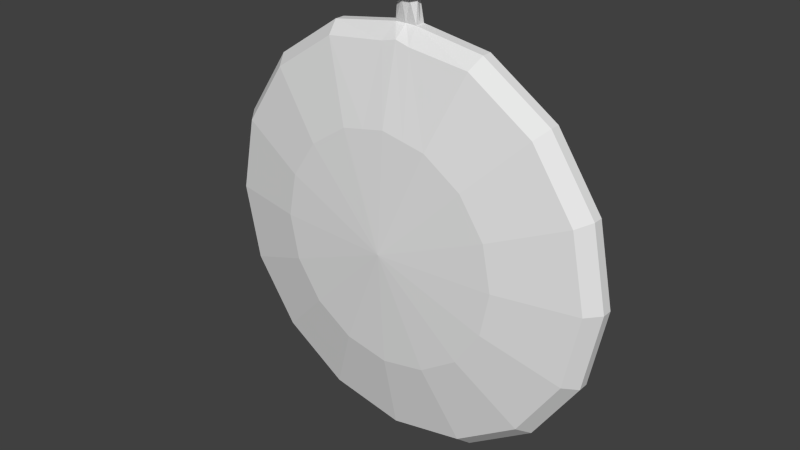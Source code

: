 # Source: Stopwatch.blend  (saved by Blender 2.72.0; exported with 4.5.12 LTS)
import bpy
from mathutils import Matrix  # noqa: F401  (used for matrix-valued properties, if any)

bpy.ops.wm.read_factory_settings(use_empty=True)
scene = bpy.context.scene
scene.name = 'Scene'

# ---- collections
col_collection_1 = bpy.data.collections.new('Collection 1'); scene.collection.children.link(col_collection_1)

# ---- world
world_world = bpy.data.worlds.new('World'); scene.world = world_world
world_world.color = (0.05088, 0.05088, 0.05088)
world_world.use_sun_shadow = False
world_world.sun_shadow_jitter_overblur = 0.0
world_world.cycles.sampling_method = 'MANUAL'
world_world.cycles.sample_map_resolution = 256

# ---- meshes
me_cylinder = bpy.data.meshes.new('Cylinder')
me_cylinder.from_pydata([(5.735e-08, 0.978, -1.0), (3.725e-08, 7.767e-09, 0.5037), (0.3827, 0.9239, -1.0), (0.7071, 0.7071, -1.0), (0.9239, 0.3827, -1.0), (1.0, -4.371e-08, -1.0), (0.9239, -0.3827, -1.0), (0.7071, -0.7071, -1.0), (0.3827, -0.9239, -1.0), (1.51e-07, -1.0, -1.0), (-0.3827, -0.9239, -1.0), (-0.7071, -0.7071, -1.0), (-0.9239, -0.3827, -1.0), (-1.0, 1.192e-08, -1.0), (-0.9239, 0.3827, -1.0), (-0.7071, 0.7071, -1.0), (-0.3827, 0.9239, -1.0), (5.735e-08, 0.978, -0.6851), (1.199e-08, 0.9251, -0.2736), (2.91e-08, 0.5614, 0.2641), (0.2148, 0.5187, 0.2641), (0.3612, 0.872, -0.2595), (0.3827, 0.9239, -0.6851), (0.397, 0.397, 0.2641), (0.6674, 0.6674, -0.2595), (0.7071, 0.7071, -0.6851), (0.5187, 0.2148, 0.2641), (0.872, 0.3612, -0.2595), (0.9239, 0.3827, -0.6851), (0.5614, -2.774e-08, 0.2641), (0.9438, -4.676e-08, -0.2595), (1.0, -4.498e-08, -0.6851), (0.5187, -0.2148, 0.2641), (0.872, -0.3612, -0.2595), (0.9239, -0.3827, -0.6851), (0.397, -0.397, 0.2641), (0.6674, -0.6674, -0.2595), (0.7071, -0.7071, -0.6851), (0.2148, -0.5187, 0.2641), (0.3612, -0.872, -0.2595), (0.3827, -0.9239, -0.6851), (1.139e-07, -0.5614, 0.2641), (1.545e-07, -0.9438, -0.2595), (1.51e-07, -1.0, -0.6851), (-0.2148, -0.5187, 0.2641), (-0.3612, -0.872, -0.2595), (-0.3827, -0.9239, -0.6851), (-0.397, -0.397, 0.2641), (-0.6674, -0.6674, -0.2595), (-0.7071, -0.7071, -0.6851), (-0.5187, -0.2148, 0.2641), (-0.872, -0.3612, -0.2595), (-0.9239, -0.3827, -0.6851), (-0.5614, 3.498e-09, 0.2641), (-0.9438, 5.749e-09, -0.2595), (-1.0, 1.065e-08, -0.6851), (-0.5187, 0.2148, 0.2641), (-0.872, 0.3612, -0.2595), (-0.9239, 0.3827, -0.6851), (-0.397, 0.397, 0.2641), (-0.6674, 0.6674, -0.2595), (-0.7071, 0.7071, -0.6851), (-0.2148, 0.5187, 0.2641), (-0.3612, 0.872, -0.2595), (-0.3827, 0.9239, -0.6851), (-0.05326, 0.9767, -1.0), (-0.05326, 0.9767, -0.6851), (-0.06926, 0.9079, -0.2595), (-0.1074, 0.5401, 0.2641), (0.05326, 0.9767, -1.0), (0.05326, 0.9767, -0.6851), (0.06926, 0.9079, -0.2595), (0.1074, 0.5401, 0.2641), (3.654e-09, 0.8956, -1.0), (0.3525, 0.8593, -1.0), (0.6514, 0.6596, -1.0), (0.8511, 0.3608, -1.0), (0.9212, 0.008263, -1.0), (0.8511, -0.3443, -1.0), (0.6514, -0.6431, -1.0), (0.3525, -0.8428, -1.0), (1.427e-07, -0.9129, -1.0), (-0.3525, -0.8428, -1.0), (-0.6514, -0.6431, -1.0), (-0.8511, -0.3443, -1.0), (-0.9212, 0.008264, -1.0), (-0.8511, 0.3608, -1.0), (-0.6514, 0.6596, -1.0), (-0.3525, 0.8593, -1.0), (-0.06759, 0.8944, -1.0), (0.0676, 0.8944, -1.0), (5.735e-08, 1.084, -1.117), (5.735e-08, 1.084, -0.5094), (-0.03356, 1.083, -1.045), (-0.03549, 1.083, -0.609), (0.03371, 1.083, -0.9883), (0.02973, 1.083, -0.5963), (0.3827, 0.9239, -0.8425), (0.7071, 0.7071, -0.8425), (0.9239, 0.3827, -0.8425), (1.0, -4.435e-08, -0.8425), (0.9239, -0.3827, -0.8425), (0.7071, -0.7071, -0.8425), (0.3827, -0.9239, -0.8425), (1.51e-07, -1.0, -0.8425), (-0.3827, -0.9239, -0.8425), (-0.7071, -0.7071, -0.8425), (-0.9239, -0.3827, -0.8425), (-1.0, 1.129e-08, -0.8425), (-0.9239, 0.3827, -0.8425), (-0.7071, 0.7071, -0.8425), (-0.3827, 0.9239, -0.8425), (-0.05326, 0.9767, -0.8425), (0.05326, 0.9767, -0.8425), (-0.04835, 1.083, -0.8162), (0.04371, 1.083, -0.802), (0.001131, 1.11, -1.402), (0.001131, 1.11, -0.2293), (-0.06367, 1.105, -1.264), (-0.06739, 1.105, -0.4216), (0.06622, 1.105, -1.154), (0.05854, 1.105, -0.3972), (0.0005644, 1.172, -1.25), (-0.09223, 1.105, -0.8217), (0.08552, 1.105, -0.7943), (0.001131, 1.148, -1.402), (0.001131, 1.148, -0.2293), (-0.06367, 1.142, -1.264), (-0.06739, 1.142, -0.4216), (0.06622, 1.142, -1.154), (0.05854, 1.142, -0.3972), (-0.09223, 1.142, -0.8217), (0.08552, 1.142, -0.7943), (0.0005644, 1.172, -0.3789), (-0.04755, 1.168, -1.147), (-0.05031, 1.168, -0.5216), (0.04889, 1.168, -1.065), (0.04319, 1.168, -0.5035), (0.0005644, 1.172, -0.8079), (-0.06876, 1.168, -0.8187), (0.06323, 1.168, -0.7984)], [], [(12, 13, 85, 84), (113, 70, 22, 97), (70, 71, 21, 22), (71, 72, 20, 21), (97, 22, 25, 98), (22, 21, 24, 25), (21, 20, 23, 24), (98, 25, 28, 99), (25, 24, 27, 28), (24, 23, 26, 27), (99, 28, 31, 100), (28, 27, 30, 31), (27, 26, 29, 30), (100, 31, 34, 101), (31, 30, 33, 34), (30, 29, 32, 33), (101, 34, 37, 102), (34, 33, 36, 37), (33, 32, 35, 36), (102, 37, 40, 103), (37, 36, 39, 40), (36, 35, 38, 39), (103, 40, 43, 104), (40, 39, 42, 43), (39, 38, 41, 42), (104, 43, 46, 105), (43, 42, 45, 46), (42, 41, 44, 45), (105, 46, 49, 106), (46, 45, 48, 49), (45, 44, 47, 48), (106, 49, 52, 107), (49, 48, 51, 52), (48, 47, 50, 51), (107, 52, 55, 108), (52, 51, 54, 55), (51, 50, 53, 54), (108, 55, 58, 109), (55, 54, 57, 58), (54, 53, 56, 57), (109, 58, 61, 110), (58, 57, 60, 61), (57, 56, 59, 60), (17, 70, 96, 92), (66, 67, 18, 17), (67, 68, 19, 18), (110, 61, 64, 111), (61, 60, 63, 64), (60, 59, 62, 63), (19, 1, 20, 72), (20, 1, 23), (23, 1, 26), (26, 1, 29), (29, 1, 32), (32, 1, 35), (35, 1, 38), (38, 1, 41), (41, 1, 44), (44, 1, 47), (47, 1, 50), (50, 1, 53), (53, 1, 56), (56, 1, 59), (62, 1, 19, 68), (59, 1, 62), (111, 64, 66, 112), (64, 63, 67, 66), (63, 62, 68, 67), (113, 69, 95, 115), (17, 18, 71, 70), (18, 19, 72, 71), (73, 90, 74, 75, 76, 77, 78, 79, 80, 81, 82, 83, 84, 85, 86, 87, 88, 89), (11, 12, 84, 83), (10, 11, 83, 82), (9, 10, 82, 81), (8, 9, 81, 80), (7, 8, 80, 79), (69, 2, 74, 90), (6, 7, 79, 78), (5, 6, 78, 77), (65, 0, 73, 89), (16, 65, 89, 88), (4, 5, 77, 76), (15, 16, 88, 87), (3, 4, 76, 75), (14, 15, 87, 86), (0, 69, 90, 73), (2, 3, 75, 74), (13, 14, 86, 85), (92, 96, 121, 117), (115, 95, 120, 124), (69, 0, 91, 95), (112, 66, 94, 114), (66, 17, 92, 94), (0, 65, 93, 91), (69, 113, 97, 2), (2, 97, 98, 3), (3, 98, 99, 4), (4, 99, 100, 5), (5, 100, 101, 6), (6, 101, 102, 7), (7, 102, 103, 8), (8, 103, 104, 9), (9, 104, 105, 10), (10, 105, 106, 11), (11, 106, 107, 12), (12, 107, 108, 13), (13, 108, 109, 14), (14, 109, 110, 15), (15, 110, 111, 16), (16, 111, 112, 65), (70, 113, 115, 96), (114, 94, 119, 123), (96, 115, 124, 121), (65, 112, 114, 93), (117, 121, 130, 126), (124, 120, 129, 132), (123, 119, 128, 131), (121, 124, 132, 130), (95, 91, 116, 120), (93, 114, 123, 118), (94, 92, 117, 119), (91, 93, 118, 116), (126, 130, 137, 133), (132, 129, 136, 140), (131, 128, 135, 139), (130, 132, 140, 137), (120, 116, 125, 129), (118, 123, 131, 127), (119, 117, 126, 128), (116, 118, 127, 125), (139, 135, 133, 138), (138, 133, 137, 140), (134, 139, 138, 122), (122, 138, 140, 136), (129, 125, 122, 136), (127, 131, 139, 134), (128, 126, 133, 135), (125, 127, 134, 122)])
_uv = me_cylinder.uv_layers.new(name='UVMap')
_uv.uv.foreach_set('vector', [0.2814, 0.9231, 0.2982, 0.9086, 0.3021, 0.9116, 0.2847, 0.927, 0.1119, 0.8242, 0.123, 0.8148, 0.1316, 0.8405, 0.1233, 0.8442, 0.123, 0.8148, 0.1571, 0.819, 0.1561, 0.8365, 0.1316, 0.8405, 0.1571, 0.819, 0.1921, 0.8324, 0.19, 0.8384, 0.1561, 0.8365, 0.1233, 0.8442, 0.1316, 0.8405, 0.1397, 0.8608, 0.1322, 0.8642, 0.1316, 0.8405, 0.1561, 0.8365, 0.1595, 0.8542, 0.1397, 0.8608, 0.1561, 0.8365, 0.19, 0.8384, 0.1889, 0.8496, 0.1595, 0.8542, 0.1322, 0.8642, 0.1397, 0.8608, 0.1483, 0.8781, 0.1416, 0.8821, 0.1397, 0.8608, 0.1595, 0.8542, 0.1652, 0.8692, 0.1483, 0.8781, 0.1595, 0.8542, 0.1889, 0.8496, 0.1905, 0.8593, 0.1652, 0.8692, 0.1416, 0.8821, 0.1483, 0.8781, 0.1587, 0.8933, 0.1528, 0.8981, 0.1483, 0.8781, 0.1652, 0.8692, 0.1731, 0.882, 0.1587, 0.8933, 0.1652, 0.8692, 0.1905, 0.8593, 0.1942, 0.8676, 0.1731, 0.882, 0.1528, 0.8981, 0.1587, 0.8933, 0.1712, 0.906, 0.1664, 0.9118, 0.1587, 0.8933, 0.1731, 0.882, 0.1829, 0.8924, 0.1712, 0.906, 0.1731, 0.882, 0.1942, 0.8676, 0.1996, 0.8744, 0.1829, 0.8924, 0.1664, 0.9118, 0.1712, 0.906, 0.1859, 0.916, 0.1823, 0.9226, 0.1712, 0.906, 0.1829, 0.8924, 0.1945, 0.9004, 0.1859, 0.916, 0.1829, 0.8924, 0.1996, 0.8744, 0.2062, 0.8794, 0.1945, 0.9004, 0.1823, 0.9226, 0.1859, 0.916, 0.2024, 0.9226, 0.2003, 0.93, 0.1859, 0.916, 0.1945, 0.9004, 0.2074, 0.9055, 0.2024, 0.9226, 0.1945, 0.9004, 0.2062, 0.8794, 0.2138, 0.8825, 0.2074, 0.9055, 0.2003, 0.93, 0.2024, 0.9226, 0.2202, 0.9255, 0.2199, 0.9332, 0.2024, 0.9226, 0.2074, 0.9055, 0.2211, 0.9075, 0.2202, 0.9255, 0.2074, 0.9055, 0.2138, 0.8825, 0.2219, 0.8837, 0.2211, 0.9075, 0.2199, 0.9332, 0.2202, 0.9255, 0.2384, 0.9241, 0.2398, 0.9317, 0.2202, 0.9255, 0.2211, 0.9075, 0.2351, 0.9063, 0.2384, 0.9241, 0.2211, 0.9075, 0.2219, 0.8837, 0.23, 0.8827, 0.2351, 0.9063, 0.2398, 0.9317, 0.2384, 0.9241, 0.2558, 0.9187, 0.2589, 0.9258, 0.2384, 0.9241, 0.2351, 0.9063, 0.2485, 0.9018, 0.2558, 0.9187, 0.2351, 0.9063, 0.23, 0.8827, 0.2377, 0.8798, 0.2485, 0.9018, 0.2589, 0.9258, 0.2558, 0.9187, 0.2718, 0.9094, 0.2764, 0.9159, 0.2558, 0.9187, 0.2485, 0.9018, 0.2608, 0.8942, 0.2718, 0.9094, 0.2485, 0.9018, 0.2377, 0.8798, 0.2447, 0.8748, 0.2608, 0.8942, 0.2764, 0.9159, 0.2718, 0.9094, 0.2859, 0.8968, 0.2918, 0.9023, 0.2718, 0.9094, 0.2608, 0.8942, 0.2715, 0.8837, 0.2859, 0.8968, 0.2608, 0.8942, 0.2447, 0.8748, 0.2503, 0.868, 0.2715, 0.8837, 0.2918, 0.9023, 0.2859, 0.8968, 0.2977, 0.881, 0.3049, 0.8856, 0.2859, 0.8968, 0.2715, 0.8837, 0.2801, 0.8705, 0.2977, 0.881, 0.2715, 0.8837, 0.2503, 0.868, 0.2542, 0.8595, 0.2801, 0.8705, 0.3049, 0.8856, 0.2977, 0.881, 0.3074, 0.8622, 0.3157, 0.8661, 0.2977, 0.881, 0.2801, 0.8705, 0.2863, 0.8545, 0.3074, 0.8622, 0.2801, 0.8705, 0.2542, 0.8595, 0.2559, 0.8495, 0.2863, 0.8545, 0.1254, 0.8106, 0.123, 0.8148, 0.1172, 0.8041, 0.1179, 0.7973, 0.3246, 0.8122, 0.2883, 0.8174, 0.2885, 0.8129, 0.3217, 0.808, 0.2883, 0.8174, 0.2524, 0.832, 0.25, 0.8257, 0.2885, 0.8129, 0.3157, 0.8661, 0.3074, 0.8622, 0.3162, 0.8394, 0.3261, 0.8437, 0.3074, 0.8622, 0.2863, 0.8545, 0.2894, 0.8356, 0.3162, 0.8394, 0.2863, 0.8545, 0.2559, 0.8495, 0.2546, 0.8382, 0.2894, 0.8356, 0.1943, 0.8261, 0.2221, 0.8529, 0.19, 0.8384, 0.1921, 0.8324, 0.19, 0.8384, 0.2221, 0.8529, 0.1889, 0.8496, 0.1889, 0.8496, 0.2221, 0.8529, 0.1905, 0.8593, 0.1905, 0.8593, 0.2221, 0.8529, 0.1942, 0.8676, 0.1942, 0.8676, 0.2221, 0.8529, 0.1996, 0.8744, 0.1996, 0.8744, 0.2221, 0.8529, 0.2062, 0.8794, 0.2062, 0.8794, 0.2221, 0.8529, 0.2138, 0.8825, 0.2138, 0.8825, 0.2221, 0.8529, 0.2219, 0.8837, 0.2219, 0.8837, 0.2221, 0.8529, 0.23, 0.8827, 0.23, 0.8827, 0.2221, 0.8529, 0.2377, 0.8798, 0.2377, 0.8798, 0.2221, 0.8529, 0.2447, 0.8748, 0.2447, 0.8748, 0.2221, 0.8529, 0.2503, 0.868, 0.2503, 0.868, 0.2221, 0.8529, 0.2542, 0.8595, 0.2542, 0.8595, 0.2221, 0.8529, 0.2559, 0.8495, 0.2546, 0.8382, 0.2221, 0.8529, 0.25, 0.8257, 0.2524, 0.832, 0.2559, 0.8495, 0.2221, 0.8529, 0.2546, 0.8382, 0.3261, 0.8437, 0.3162, 0.8394, 0.3246, 0.8122, 0.3378, 0.8199, 0.3162, 0.8394, 0.2894, 0.8356, 0.2883, 0.8174, 0.3246, 0.8122, 0.2894, 0.8356, 0.2546, 0.8382, 0.2524, 0.832, 0.2883, 0.8174, 0.1119, 0.8242, 0.1015, 0.8307, 0.09935, 0.8231, 0.1094, 0.8168, 0.1254, 0.8106, 0.1568, 0.8147, 0.1571, 0.819, 0.123, 0.8148, 0.1568, 0.8147, 0.1943, 0.8261, 0.1921, 0.8324, 0.1571, 0.819, 0.4755, 0.721, 0.4497, 0.7199, 0.3413, 0.7039, 0.229, 0.625, 0.1556, 0.5091, 0.132, 0.3739, 0.162, 0.24, 0.241, 0.1278, 0.3568, 0.05432, 0.492, 0.03079, 0.6259, 0.06077, 0.7381, 0.1397, 0.8116, 0.2556, 0.8352, 0.3908, 0.8052, 0.5247, 0.7262, 0.6369, 0.6103, 0.7104, 0.5013, 0.7212, 0.2623, 0.9338, 0.2814, 0.9231, 0.2847, 0.927, 0.2646, 0.9385, 0.2414, 0.9403, 0.2623, 0.9338, 0.2646, 0.9385, 0.2425, 0.9455, 0.2194, 0.9418, 0.2414, 0.9403, 0.2425, 0.9455, 0.2191, 0.9475, 0.1978, 0.9381, 0.2194, 0.9418, 0.2191, 0.9475, 0.1962, 0.9431, 0.1782, 0.9299, 0.1978, 0.9381, 0.1962, 0.9431, 0.1756, 0.9341, 0.1015, 0.8307, 0.1148, 0.8487, 0.1112, 0.8506, 0.09937, 0.8368, 0.161, 0.9181, 0.1782, 0.9299, 0.1756, 0.9341, 0.1576, 0.9214, 0.1464, 0.9033, 0.161, 0.9181, 0.1576, 0.9214, 0.1427, 0.9059, 0.3514, 0.8262, 0.3565, 0.8262, 0.3579, 0.8323, 0.3535, 0.8339, 0.3349, 0.8485, 0.3514, 0.8262, 0.3535, 0.8339, 0.3392, 0.8508, 0.1344, 0.8864, 0.1464, 0.9033, 0.1427, 0.9059, 0.1305, 0.8883, 0.3242, 0.8706, 0.3349, 0.8485, 0.3392, 0.8508, 0.3286, 0.8725, 0.1245, 0.868, 0.1344, 0.8864, 0.1305, 0.8883, 0.1206, 0.8696, 0.3124, 0.8909, 0.3242, 0.8706, 0.3286, 0.8725, 0.3167, 0.8932, 0.09744, 0.8301, 0.1015, 0.8307, 0.09937, 0.8368, 0.0957, 0.835, 0.1148, 0.8487, 0.1245, 0.868, 0.1206, 0.8696, 0.1112, 0.8506, 0.2982, 0.9086, 0.3124, 0.8909, 0.3167, 0.8932, 0.3021, 0.9116, 0.801, 0.9113, 0.8096, 0.8958, 0.8091, 0.9326, 0.7967, 0.9643, 0.8205, 0.8584, 0.8312, 0.8246, 0.8495, 0.7985, 0.8285, 0.8623, 0.1015, 0.8307, 0.09744, 0.8301, 0.09069, 0.8222, 0.09935, 0.8231, 0.3378, 0.8199, 0.3246, 0.8122, 0.3293, 0.8014, 0.3395, 0.8124, 0.3246, 0.8122, 0.3217, 0.808, 0.3274, 0.7936, 0.3293, 0.8014, 0.3565, 0.8262, 0.3514, 0.8262, 0.3562, 0.8169, 0.3621, 0.8152, 0.1015, 0.8307, 0.1119, 0.8242, 0.1233, 0.8442, 0.1148, 0.8487, 0.1148, 0.8487, 0.1233, 0.8442, 0.1322, 0.8642, 0.1245, 0.868, 0.1245, 0.868, 0.1322, 0.8642, 0.1416, 0.8821, 0.1344, 0.8864, 0.1344, 0.8864, 0.1416, 0.8821, 0.1528, 0.8981, 0.1464, 0.9033, 0.1464, 0.9033, 0.1528, 0.8981, 0.1664, 0.9118, 0.161, 0.9181, 0.161, 0.9181, 0.1664, 0.9118, 0.1823, 0.9226, 0.1782, 0.9299, 0.1782, 0.9299, 0.1823, 0.9226, 0.2003, 0.93, 0.1978, 0.9381, 0.1978, 0.9381, 0.2003, 0.93, 0.2199, 0.9332, 0.2194, 0.9418, 0.2194, 0.9418, 0.2199, 0.9332, 0.2398, 0.9317, 0.2414, 0.9403, 0.2414, 0.9403, 0.2398, 0.9317, 0.2589, 0.9258, 0.2623, 0.9338, 0.2623, 0.9338, 0.2589, 0.9258, 0.2764, 0.9159, 0.2814, 0.9231, 0.2814, 0.9231, 0.2764, 0.9159, 0.2918, 0.9023, 0.2982, 0.9086, 0.2982, 0.9086, 0.2918, 0.9023, 0.3049, 0.8856, 0.3124, 0.8909, 0.3124, 0.8909, 0.3049, 0.8856, 0.3157, 0.8661, 0.3242, 0.8706, 0.3242, 0.8706, 0.3157, 0.8661, 0.3261, 0.8437, 0.3349, 0.8485, 0.3349, 0.8485, 0.3261, 0.8437, 0.3378, 0.8199, 0.3514, 0.8262, 0.123, 0.8148, 0.1119, 0.8242, 0.1094, 0.8168, 0.1172, 0.8041, 0.7858, 0.855, 0.7927, 0.8928, 0.7889, 0.9266, 0.7768, 0.8557, 0.8096, 0.8958, 0.8205, 0.8584, 0.8285, 0.8623, 0.8091, 0.9326, 0.3514, 0.8262, 0.3378, 0.8199, 0.3395, 0.8124, 0.3562, 0.8169, 0.7967, 0.9643, 0.8091, 0.9326, 0.8157, 0.9348, 0.8039, 0.9673, 0.8285, 0.8623, 0.8495, 0.7985, 0.8561, 0.8009, 0.8354, 0.8644, 0.7768, 0.8557, 0.7889, 0.9266, 0.7823, 0.9278, 0.7698, 0.8571, 0.8091, 0.9326, 0.8285, 0.8623, 0.8354, 0.8644, 0.8157, 0.9348, 0.8312, 0.8246, 0.8348, 0.7983, 0.8689, 0.7534, 0.8495, 0.7985, 0.7771, 0.8129, 0.7858, 0.855, 0.7768, 0.8557, 0.7597, 0.7786, 0.7927, 0.8928, 0.801, 0.9113, 0.7967, 0.9643, 0.7889, 0.9266, 0.7788, 0.7979, 0.7771, 0.8129, 0.7597, 0.7786, 0.7585, 0.7511, 0.8039, 0.9673, 0.8157, 0.9348, 0.8266, 0.9187, 0.8252, 0.9439, 0.8354, 0.8644, 0.8561, 0.8009, 0.857, 0.8177, 0.8418, 0.8655, 0.7698, 0.8571, 0.7823, 0.9278, 0.7735, 0.9125, 0.7636, 0.8589, 0.8157, 0.9348, 0.8354, 0.8644, 0.8418, 0.8655, 0.8266, 0.9187, 0.8495, 0.7985, 0.8689, 0.7534, 0.8759, 0.7562, 0.8561, 0.8009, 0.7597, 0.7786, 0.7768, 0.8557, 0.7698, 0.8571, 0.7532, 0.7793, 0.7889, 0.9266, 0.7967, 0.9643, 0.7892, 0.966, 0.7823, 0.9278, 0.7585, 0.7511, 0.7597, 0.7786, 0.7532, 0.7793, 0.7509, 0.7513, 0.7636, 0.8589, 0.7735, 0.9125, 0.7723, 0.9402, 0.7507, 0.8637, 0.8544, 0.8674, 0.8252, 0.9439, 0.8266, 0.9187, 0.8418, 0.8655, 0.7511, 0.7998, 0.7636, 0.8589, 0.7507, 0.8637, 0.7396, 0.7808, 0.873, 0.7863, 0.8544, 0.8674, 0.8418, 0.8655, 0.857, 0.8177, 0.8561, 0.8009, 0.8759, 0.7562, 0.873, 0.7863, 0.857, 0.8177, 0.7532, 0.7793, 0.7698, 0.8571, 0.7636, 0.8589, 0.7511, 0.7998, 0.7823, 0.9278, 0.7892, 0.966, 0.7723, 0.9402, 0.7735, 0.9125, 0.7509, 0.7513, 0.7532, 0.7793, 0.7511, 0.7998, 0.7396, 0.7808])
me_cylinder.use_remesh_preserve_volume = False
me_cylinder.use_remesh_preserve_attributes = False
me_cylinder.use_mirror_vertex_groups = False
me_cylinder.update()

# ---- objects
ob_cylinder = bpy.data.objects.new('Cylinder', me_cylinder)

# ---- transforms, parenting, visibility, modifiers, constraints
ob_cylinder.location = (0.0, 0.0, 0.0)
ob_cylinder.rotation_euler = (1.571, 0.0, 0.0)
ob_cylinder.scale = (1.0, 1.0, 0.1571)
ob_cylinder.lineart.crease_threshold = 0.0

# ---- collection membership
col_collection_1.objects.link(ob_cylinder)

# ---- scene / render settings (as saved in the file)
scene.frame_start = 1; scene.frame_end = 250; scene.frame_set(1)
scene.render.engine = 'BLENDER_EEVEE_NEXT'
scene.render.resolution_percentage = 50
scene.render.dither_intensity = 0.0
scene.cycles.use_denoising = False
scene.cycles.samples = 10
scene.cycles.sampling_pattern = 'TABULATED_SOBOL'
scene.cycles.light_sampling_threshold = 0.0
scene.cycles.use_adaptive_sampling = False
scene.cycles.use_light_tree = False
scene.cycles.blur_glossy = 0.0
scene.cycles.pixel_filter_type = 'GAUSSIAN'
scene.cycles.sample_clamp_indirect = 0.0
scene.view_settings.view_transform = 'Standard'
bpy.context.view_layer.update()

# ---- added for rendering (the .blend has no active camera and no usable light): camera, sun
cam_auto = bpy.data.cameras.new('AutoCamera')
cam_auto.lens = 50.0
cam_auto.sensor_width = 36.0
cam_auto.clip_end = 1000.0
ob_auto_camera = bpy.data.objects.new('AutoCamera', cam_auto)
scene.collection.objects.link(ob_auto_camera)
ob_auto_camera.location = (2.74551, -3.22404, 2.2822)
ob_auto_camera.rotation_euler = (1.09748, -7.21219e-08, 0.694738)
scene.camera = ob_auto_camera
light_auto_sun = bpy.data.lights.new('AutoSun', 'SUN')
light_auto_sun.energy = 3.0
light_auto_sun.angle = 0.0523599
ob_auto_sun = bpy.data.objects.new('AutoSun', light_auto_sun)
scene.collection.objects.link(ob_auto_sun)
ob_auto_sun.rotation_euler = (0.872665, 0.174533, 0.523599)
bpy.context.view_layer.update()
